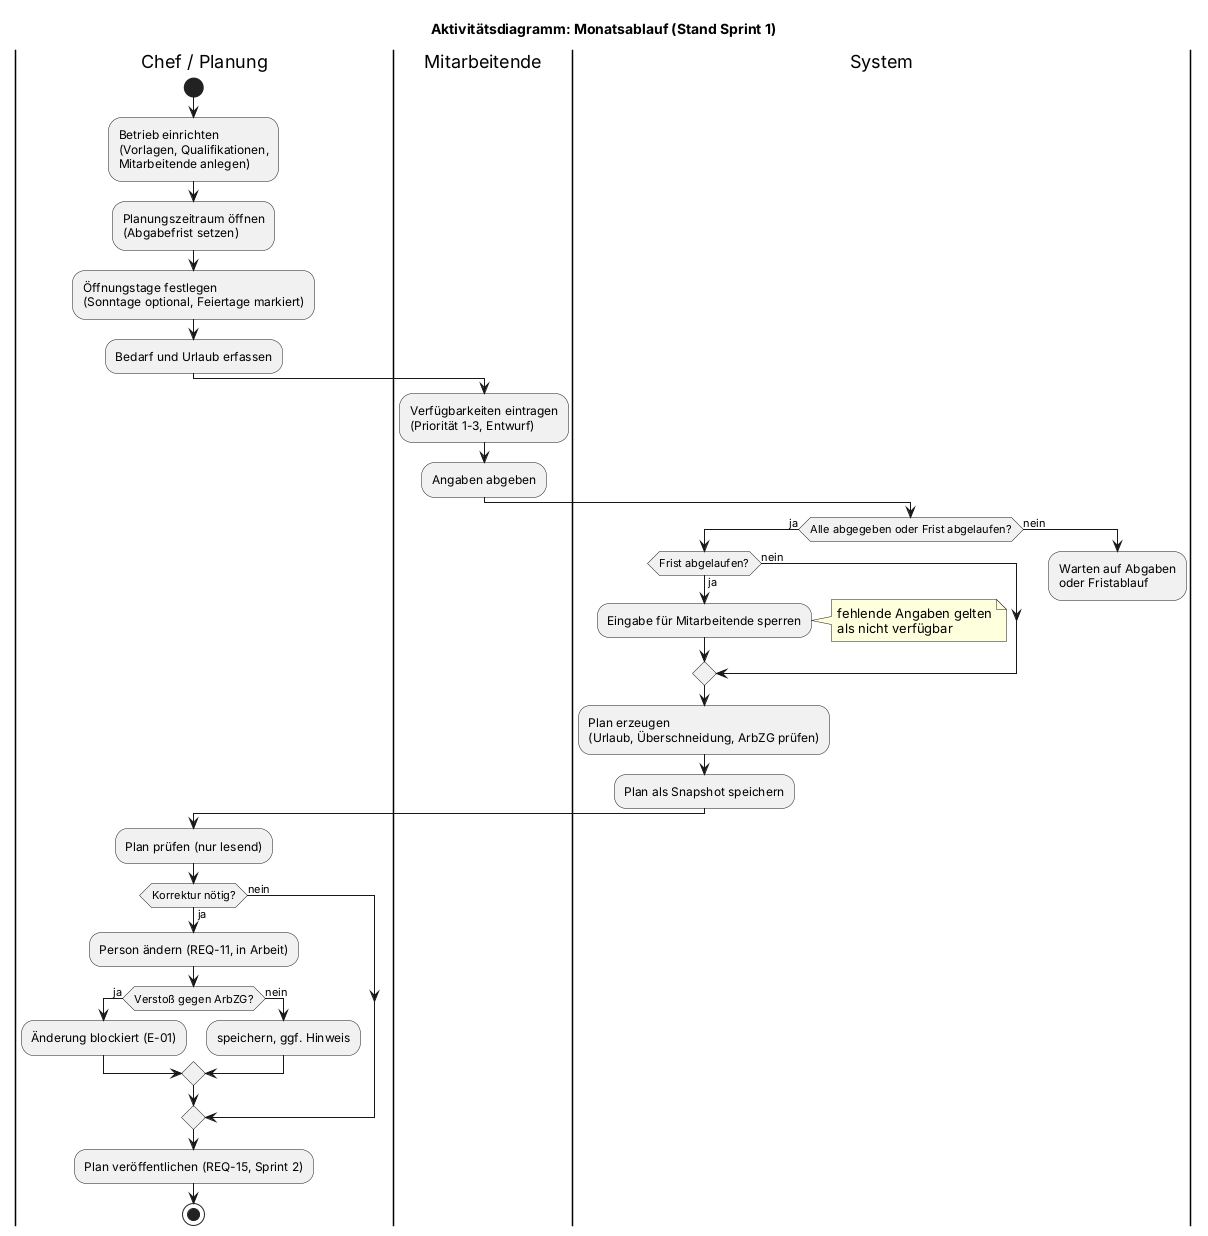

The diagram above was rendered by PlantUML. Its source (embedded in the PNG):
@startuml
title Aktivitätsdiagramm: Monatsablauf (Stand Sprint 1)

|Chef / Planung|
start
:Betrieb einrichten
(Vorlagen, Qualifikationen,
Mitarbeitende anlegen);
:Planungszeitraum öffnen
(Abgabefrist setzen);
:Öffnungstage festlegen
(Sonntage optional, Feiertage markiert);
:Bedarf und Urlaub erfassen;

|Mitarbeitende|
:Verfügbarkeiten eintragen
(Priorität 1-3, Entwurf);
:Angaben abgeben;

|System|
if (Alle abgegeben oder Frist abgelaufen?) then (ja)
  if (Frist abgelaufen?) then (ja)
    :Eingabe für Mitarbeitende sperren;
    note right: fehlende Angaben gelten\nals nicht verfügbar
  else (nein)
  endif
  :Plan erzeugen
  (Urlaub, Überschneidung, ArbZG prüfen);
  :Plan als Snapshot speichern;
else (nein)
  :Warten auf Abgaben
  oder Fristablauf;
  detach
endif

|Chef / Planung|
:Plan prüfen (nur lesend);
if (Korrektur nötig?) then (ja)
  :Person ändern (REQ-11, in Arbeit);
  if (Verstoß gegen ArbZG?) then (ja)
    :Änderung blockiert (E-01);
  else (nein)
    :speichern, ggf. Hinweis;
  endif
else (nein)
endif
:Plan veröffentlichen (REQ-15, Sprint 2);
stop

@enduml